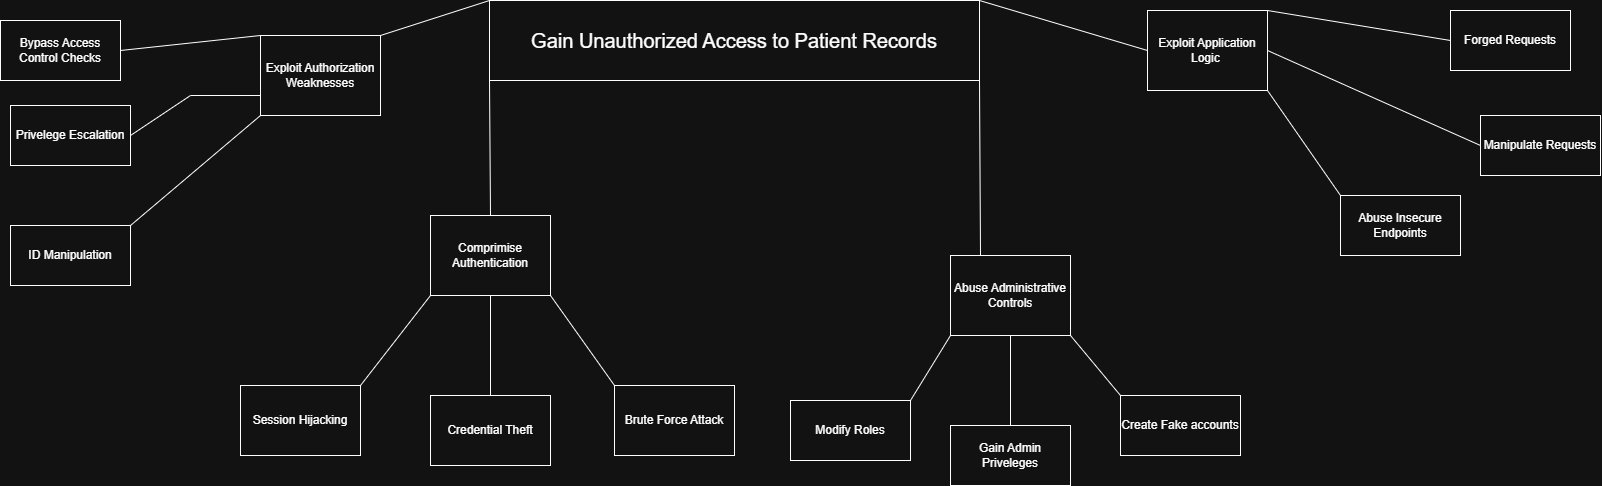

The diagram above was exported from draw.io. Its source (the exported page's mxGraphModel, read from the mxfile embedded in the PNG):
<mxGraphModel dx="2762" dy="1148" grid="1" gridSize="10" guides="1" tooltips="1" connect="1" arrows="1" fold="1" page="1" pageScale="1" pageWidth="827" pageHeight="1169" math="0" shadow="0">
  <root>
    <mxCell id="0" />
    <mxCell id="1" parent="0" />
    <mxCell id="ZOz-tgqnlyYBifjwvpMc-1" parent="1" style="rounded=0;whiteSpace=wrap;html=1;fontStyle=0;align=center;fontSize=20;" value="Gain Unauthorized Access to Patient Records" vertex="1">
      <mxGeometry height="80" width="490" x="169" y="35" as="geometry" />
    </mxCell>
    <mxCell id="ZOz-tgqnlyYBifjwvpMc-5" parent="1" style="rounded=0;whiteSpace=wrap;html=1;" value="Comprimise Authentication" vertex="1">
      <mxGeometry height="80" width="120" x="110" y="250" as="geometry" />
    </mxCell>
    <mxCell id="ZOz-tgqnlyYBifjwvpMc-7" edge="1" parent="1" source="ZOz-tgqnlyYBifjwvpMc-5" style="endArrow=none;html=1;rounded=0;entryX=0;entryY=1;entryDx=0;entryDy=0;exitX=0.5;exitY=0;exitDx=0;exitDy=0;" target="ZOz-tgqnlyYBifjwvpMc-1" value="">
      <mxGeometry height="50" relative="1" width="50" as="geometry">
        <mxPoint x="160" y="180" as="sourcePoint" />
        <mxPoint x="210" y="130" as="targetPoint" />
      </mxGeometry>
    </mxCell>
    <mxCell id="ZOz-tgqnlyYBifjwvpMc-11" edge="1" parent="1" source="ZOz-tgqnlyYBifjwvpMc-3" style="endArrow=none;html=1;rounded=0;entryX=1;entryY=1;entryDx=0;entryDy=0;exitX=0.25;exitY=0;exitDx=0;exitDy=0;" target="ZOz-tgqnlyYBifjwvpMc-1" value="">
      <mxGeometry height="50" relative="1" width="50" as="geometry">
        <mxPoint x="590" y="200" as="sourcePoint" />
        <mxPoint x="500" y="110" as="targetPoint" />
      </mxGeometry>
    </mxCell>
    <mxCell id="ZOz-tgqnlyYBifjwvpMc-12" parent="1" style="rounded=0;whiteSpace=wrap;html=1;" value="Session Hijacking" vertex="1">
      <mxGeometry height="70" width="120" x="-80" y="420" as="geometry" />
    </mxCell>
    <mxCell id="ZOz-tgqnlyYBifjwvpMc-13" parent="1" style="rounded=0;whiteSpace=wrap;html=1;" value="Brute Force Attack" vertex="1">
      <mxGeometry height="70" width="120" x="294" y="420" as="geometry" />
    </mxCell>
    <mxCell id="ZOz-tgqnlyYBifjwvpMc-14" parent="1" style="rounded=0;whiteSpace=wrap;html=1;" value="Credential Theft" vertex="1">
      <mxGeometry height="70" width="120" x="110" y="430" as="geometry" />
    </mxCell>
    <mxCell id="ZOz-tgqnlyYBifjwvpMc-15" edge="1" parent="1" source="ZOz-tgqnlyYBifjwvpMc-12" style="endArrow=none;html=1;rounded=0;entryX=0;entryY=1;entryDx=0;entryDy=0;exitX=1;exitY=0;exitDx=0;exitDy=0;" target="ZOz-tgqnlyYBifjwvpMc-5" value="">
      <mxGeometry height="50" relative="1" width="50" as="geometry">
        <mxPoint x="-50" y="350" as="sourcePoint" />
        <mxPoint y="300" as="targetPoint" />
      </mxGeometry>
    </mxCell>
    <mxCell id="ZOz-tgqnlyYBifjwvpMc-16" edge="1" parent="1" source="ZOz-tgqnlyYBifjwvpMc-5" style="endArrow=none;html=1;rounded=0;exitX=1;exitY=1;exitDx=0;exitDy=0;entryX=0;entryY=0;entryDx=0;entryDy=0;" target="ZOz-tgqnlyYBifjwvpMc-13" value="">
      <mxGeometry height="50" relative="1" width="50" as="geometry">
        <mxPoint x="-60" y="190" as="sourcePoint" />
        <mxPoint x="320" y="520" as="targetPoint" />
      </mxGeometry>
    </mxCell>
    <mxCell id="ZOz-tgqnlyYBifjwvpMc-17" edge="1" parent="1" source="ZOz-tgqnlyYBifjwvpMc-14" style="endArrow=none;html=1;rounded=0;entryX=0.5;entryY=1;entryDx=0;entryDy=0;exitX=0.5;exitY=0;exitDx=0;exitDy=0;" target="ZOz-tgqnlyYBifjwvpMc-5" value="">
      <mxGeometry height="50" relative="1" width="50" as="geometry">
        <mxPoint x="160" y="430" as="sourcePoint" />
        <mxPoint x="30" y="170" as="targetPoint" />
      </mxGeometry>
    </mxCell>
    <mxCell id="ZOz-tgqnlyYBifjwvpMc-19" parent="1" style="rounded=0;whiteSpace=wrap;html=1;" value="Modify Roles" vertex="1">
      <mxGeometry height="60" width="120" x="470" y="435" as="geometry" />
    </mxCell>
    <mxCell id="ZOz-tgqnlyYBifjwvpMc-20" parent="1" style="rounded=0;whiteSpace=wrap;html=1;" value="Privelege Escalation" vertex="1">
      <mxGeometry height="60" width="120" x="-310" y="140" as="geometry" />
    </mxCell>
    <mxCell id="ZOz-tgqnlyYBifjwvpMc-23" parent="1" style="rounded=0;whiteSpace=wrap;html=1;" value="Create Fake accounts" vertex="1">
      <mxGeometry height="60" width="120" x="800" y="430" as="geometry" />
    </mxCell>
    <mxCell id="ZOz-tgqnlyYBifjwvpMc-24" parent="1" style="rounded=0;whiteSpace=wrap;html=1;" value="Bypass Access Control Checks" vertex="1">
      <mxGeometry height="60" width="120" x="-320" y="55" as="geometry" />
    </mxCell>
    <mxCell id="ZOz-tgqnlyYBifjwvpMc-25" parent="1" style="rounded=0;whiteSpace=wrap;html=1;" value="Gain Admin Priveleges" vertex="1">
      <mxGeometry height="60" width="120" x="630" y="460" as="geometry" />
    </mxCell>
    <mxCell id="ZOz-tgqnlyYBifjwvpMc-26" parent="1" style="rounded=0;whiteSpace=wrap;html=1;" value="Exploit Authorization Weaknesses" vertex="1">
      <mxGeometry height="80" width="120" x="-60" y="70" as="geometry" />
    </mxCell>
    <mxCell id="ZOz-tgqnlyYBifjwvpMc-27" parent="1" style="rounded=0;whiteSpace=wrap;html=1;" value="Exploit Application Logic&amp;nbsp;" vertex="1">
      <mxGeometry height="80" width="120" x="827" y="45" as="geometry" />
    </mxCell>
    <mxCell id="ZOz-tgqnlyYBifjwvpMc-29" parent="1" style="rounded=0;whiteSpace=wrap;html=1;" value="ID Manipulation" vertex="1">
      <mxGeometry height="60" width="120" x="-310" y="260" as="geometry" />
    </mxCell>
    <mxCell id="ZOz-tgqnlyYBifjwvpMc-30" parent="1" style="rounded=0;whiteSpace=wrap;html=1;" value="Abuse Insecure Endpoints" vertex="1">
      <mxGeometry height="60" width="120" x="1020" y="230" as="geometry" />
    </mxCell>
    <mxCell id="ZOz-tgqnlyYBifjwvpMc-31" parent="1" style="rounded=0;whiteSpace=wrap;html=1;" value="Forged Requests" vertex="1">
      <mxGeometry height="60" width="120" x="1130" y="45" as="geometry" />
    </mxCell>
    <mxCell id="ZOz-tgqnlyYBifjwvpMc-32" parent="1" style="rounded=0;whiteSpace=wrap;html=1;" value="Manipulate Requests" vertex="1">
      <mxGeometry height="60" width="120" x="1160" y="150" as="geometry" />
    </mxCell>
    <mxCell id="ZOz-tgqnlyYBifjwvpMc-33" edge="1" parent="1" source="ZOz-tgqnlyYBifjwvpMc-1" style="endArrow=none;html=1;rounded=0;entryX=0;entryY=0.5;entryDx=0;entryDy=0;exitX=1;exitY=0;exitDx=0;exitDy=0;" target="ZOz-tgqnlyYBifjwvpMc-27" value="">
      <mxGeometry height="50" relative="1" width="50" as="geometry">
        <mxPoint x="660" y="30" as="sourcePoint" />
        <mxPoint x="650" y="-140" as="targetPoint" />
      </mxGeometry>
    </mxCell>
    <mxCell id="ZOz-tgqnlyYBifjwvpMc-34" edge="1" parent="1" source="ZOz-tgqnlyYBifjwvpMc-1" style="endArrow=none;html=1;rounded=0;exitX=0;exitY=0;exitDx=0;exitDy=0;entryX=1;entryY=0;entryDx=0;entryDy=0;" target="ZOz-tgqnlyYBifjwvpMc-26" value="">
      <mxGeometry height="50" relative="1" width="50" as="geometry">
        <mxPoint x="290" y="-90" as="sourcePoint" />
        <mxPoint x="340" y="-140" as="targetPoint" />
      </mxGeometry>
    </mxCell>
    <mxCell id="ZOz-tgqnlyYBifjwvpMc-35" edge="1" parent="1" source="ZOz-tgqnlyYBifjwvpMc-29" style="endArrow=none;html=1;rounded=0;entryX=0;entryY=1;entryDx=0;entryDy=0;exitX=1;exitY=0;exitDx=0;exitDy=0;" target="ZOz-tgqnlyYBifjwvpMc-26" value="">
      <mxGeometry height="50" relative="1" width="50" as="geometry">
        <mxPoint x="-60" as="sourcePoint" />
        <mxPoint x="-10" y="-50" as="targetPoint" />
      </mxGeometry>
    </mxCell>
    <mxCell id="ZOz-tgqnlyYBifjwvpMc-36" edge="1" parent="1" source="ZOz-tgqnlyYBifjwvpMc-26" style="endArrow=none;html=1;rounded=0;exitX=0;exitY=0;exitDx=0;exitDy=0;entryX=1;entryY=0.5;entryDx=0;entryDy=0;" target="ZOz-tgqnlyYBifjwvpMc-24" value="">
      <mxGeometry height="50" relative="1" width="50" as="geometry">
        <mxPoint y="-210" as="sourcePoint" />
        <mxPoint x="50" y="-260" as="targetPoint" />
      </mxGeometry>
    </mxCell>
    <mxCell id="ZOz-tgqnlyYBifjwvpMc-38" edge="1" parent="1" source="ZOz-tgqnlyYBifjwvpMc-27" style="endArrow=none;html=1;rounded=0;entryX=0;entryY=0.5;entryDx=0;entryDy=0;exitX=1;exitY=0;exitDx=0;exitDy=0;" target="ZOz-tgqnlyYBifjwvpMc-31" value="">
      <mxGeometry height="50" relative="1" width="50" as="geometry">
        <mxPoint x="900" y="-150" as="sourcePoint" />
        <mxPoint x="980" y="-190" as="targetPoint" />
      </mxGeometry>
    </mxCell>
    <mxCell id="ZOz-tgqnlyYBifjwvpMc-39" edge="1" parent="1" source="ZOz-tgqnlyYBifjwvpMc-27" style="endArrow=none;html=1;rounded=0;entryX=0;entryY=0;entryDx=0;entryDy=0;exitX=1;exitY=1;exitDx=0;exitDy=0;" target="ZOz-tgqnlyYBifjwvpMc-30" value="">
      <mxGeometry height="50" relative="1" width="50" as="geometry">
        <mxPoint x="890" y="10" as="sourcePoint" />
        <mxPoint x="940" y="-40" as="targetPoint" />
      </mxGeometry>
    </mxCell>
    <mxCell id="ZOz-tgqnlyYBifjwvpMc-41" edge="1" parent="1" source="ZOz-tgqnlyYBifjwvpMc-19" style="endArrow=none;html=1;rounded=0;entryX=0;entryY=1;entryDx=0;entryDy=0;exitX=1;exitY=0;exitDx=0;exitDy=0;" target="ZOz-tgqnlyYBifjwvpMc-3" value="">
      <mxGeometry height="50" relative="1" width="50" as="geometry">
        <mxPoint x="720" y="340" as="sourcePoint" />
        <mxPoint x="770" y="290" as="targetPoint" />
      </mxGeometry>
    </mxCell>
    <mxCell id="ZOz-tgqnlyYBifjwvpMc-43" edge="1" parent="1" source="ZOz-tgqnlyYBifjwvpMc-23" style="endArrow=none;html=1;rounded=0;exitX=0;exitY=0;exitDx=0;exitDy=0;entryX=1;entryY=1;entryDx=0;entryDy=0;" target="ZOz-tgqnlyYBifjwvpMc-3" value="">
      <mxGeometry height="50" relative="1" width="50" as="geometry">
        <mxPoint x="970" y="340" as="sourcePoint" />
        <mxPoint x="880" y="210" as="targetPoint" />
      </mxGeometry>
    </mxCell>
    <mxCell id="ZOz-tgqnlyYBifjwvpMc-3" parent="1" style="rounded=0;whiteSpace=wrap;html=1;" value="Abuse Administrative Controls" vertex="1">
      <mxGeometry height="80" width="120" x="630" y="290" as="geometry" />
    </mxCell>
    <mxCell id="ZOz-tgqnlyYBifjwvpMc-47" edge="1" parent="1" source="ZOz-tgqnlyYBifjwvpMc-25" style="endArrow=none;html=1;rounded=0;exitX=0.5;exitY=0;exitDx=0;exitDy=0;entryX=0.5;entryY=1;entryDx=0;entryDy=0;" target="ZOz-tgqnlyYBifjwvpMc-3" value="">
      <mxGeometry height="50" relative="1" width="50" as="geometry">
        <mxPoint x="690" y="500" as="sourcePoint" />
        <mxPoint x="680" y="380" as="targetPoint" />
      </mxGeometry>
    </mxCell>
    <mxCell id="ZOz-tgqnlyYBifjwvpMc-51" edge="1" parent="1" source="ZOz-tgqnlyYBifjwvpMc-20" style="endArrow=none;html=1;rounded=0;entryX=0;entryY=0.75;entryDx=0;entryDy=0;exitX=1;exitY=0.5;exitDx=0;exitDy=0;" target="ZOz-tgqnlyYBifjwvpMc-26" value="">
      <mxGeometry height="50" relative="1" width="50" as="geometry">
        <Array as="points">
          <mxPoint x="-130" y="130" />
        </Array>
        <mxPoint x="-160" y="160" as="sourcePoint" />
        <mxPoint x="-110" y="110" as="targetPoint" />
      </mxGeometry>
    </mxCell>
    <mxCell id="ZOz-tgqnlyYBifjwvpMc-53" edge="1" parent="1" source="ZOz-tgqnlyYBifjwvpMc-27" style="endArrow=none;html=1;rounded=0;exitX=1;exitY=0.5;exitDx=0;exitDy=0;entryX=0;entryY=0.5;entryDx=0;entryDy=0;" target="ZOz-tgqnlyYBifjwvpMc-32" value="">
      <mxGeometry height="50" relative="1" width="50" as="geometry">
        <mxPoint x="1060" y="160" as="sourcePoint" />
        <mxPoint x="1110" y="110" as="targetPoint" />
      </mxGeometry>
    </mxCell>
  </root>
</mxGraphModel>